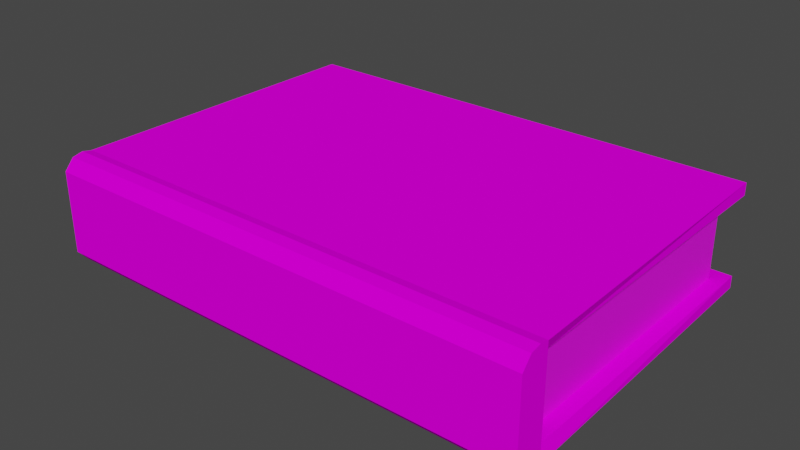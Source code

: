 # Source: book_2.blend  (saved by Blender 3.5.10; exported with 4.5.12 LTS)
import bpy
from mathutils import Matrix  # noqa: F401  (used for matrix-valued properties, if any)

bpy.ops.wm.read_factory_settings(use_empty=True)
scene = bpy.context.scene
scene.name = 'Scene'

# ---- collections
col_collection = bpy.data.collections.new('Collection'); scene.collection.children.link(col_collection)

# ---- images (referenced by path relative to the original .blend; pixels are not part of the script)
import os
ASSET_DIR = os.environ.get("B2B_ASSET_DIR", "")  # directory of the original .blend (textures are referenced by path, not embedded)
HERE = os.path.dirname(os.path.abspath(__file__))  # packed textures are extracted next to this script under _unpacked/

def load_image(name, relpath, width, height, colorspace="sRGB"):
    """Load a texture the original file referenced (path relative to the .blend, or extracted next to this script)."""
    p = next((c for c in (os.path.join(HERE, relpath), os.path.join(ASSET_DIR, relpath)) if relpath and os.path.exists(c)), "")
    if p:
        img = bpy.data.images.load(p, check_existing=True)
        img.name = name
    else:  # same state as the original file: an image datablock whose file is absent (Cycles renders it pink)
        img = bpy.data.images.new(name, width, height)
        img.source = "FILE"
        img.filepath = "//" + (relpath or name)
    img.colorspace_settings.name = colorspace
    return img
img_book_2_texture_jpg = load_image('book_2_texture.jpg', 'book_2_texture.jpg', 1024, 1024, 'sRGB')
img_book_papers_texture_jpg = load_image('book_papers_texture.jpg', 'book_papers_texture.jpg', 1024, 1024, 'sRGB')

# ---- materials (node trees are filled in below, after node groups)
mat_material_001 = bpy.data.materials.new('Material.001')
mat_material_001.use_transparent_shadow = False
mat_material_002 = bpy.data.materials.new('Material.002')
mat_material_002.use_transparent_shadow = False

# ---- material node trees
mat_material_001.use_nodes = True; mat_material_001.node_tree.nodes.clear()
_N = mat_material_001.node_tree.nodes; _L = mat_material_001.node_tree.links
n0 = _N.new('ShaderNodeBsdfPrincipled'); n0.name = 'Principled BSDF'; n0.location = (10, 300)
n0.distribution = 'GGX'
n0.subsurface_method = 'RANDOM_WALK_SKIN'
n0.inputs[3].default_value = 1.45
n0.inputs[13].default_value = 0.0
n0.inputs[27].default_value = (0.0, 0.0, 0.0, 1.0)
n0.inputs[28].default_value = 1.0
n1 = _N.new('ShaderNodeOutputMaterial'); n1.name = 'Material Output'; n1.location = (300, 300)
n2 = _N.new('ShaderNodeTexImage'); n2.name = 'Image Texture'; n2.location = (-392, 191)
n2.image = img_book_2_texture_jpg
_L.new(n0.outputs[0], n1.inputs[0])
_L.new(n2.outputs[0], n0.inputs[0])
n1.is_active_output = True
mat_material_002.use_nodes = True; mat_material_002.node_tree.nodes.clear()
_N = mat_material_002.node_tree.nodes; _L = mat_material_002.node_tree.links
n0 = _N.new('ShaderNodeBsdfPrincipled'); n0.name = 'Principled BSDF'; n0.location = (10, 300)
n0.distribution = 'GGX'
n0.subsurface_method = 'RANDOM_WALK_SKIN'
n0.inputs[3].default_value = 1.45
n0.inputs[27].default_value = (0.0, 0.0, 0.0, 1.0)
n0.inputs[28].default_value = 1.0
n1 = _N.new('ShaderNodeOutputMaterial'); n1.name = 'Material Output'; n1.location = (300, 300)
n2 = _N.new('ShaderNodeTexImage'); n2.name = 'Image Texture'; n2.location = (-323, 245)
n2.image = img_book_papers_texture_jpg
_L.new(n0.outputs[0], n1.inputs[0])
_L.new(n2.outputs[0], n0.inputs[0])
n1.is_active_output = True

# ---- world
world_world = bpy.data.worlds.new('World'); scene.world = world_world
world_world.use_nodes = True; world_world.node_tree.nodes.clear()
_N = world_world.node_tree.nodes; _L = world_world.node_tree.links
n0 = _N.new('ShaderNodeOutputWorld'); n0.name = 'World Output'; n0.location = (300, 300)
n1 = _N.new('ShaderNodeBackground'); n1.name = 'Background'; n1.location = (10, 300)
n1.inputs[0].default_value = (0.05088, 0.05088, 0.05088, 1.0)
_L.new(n1.outputs[0], n0.inputs[0])
n0.is_active_output = True
world_world.color = (0.05088, 0.05088, 0.05088)
world_world.use_sun_shadow = False
world_world.sun_shadow_jitter_overblur = 0.0

# ---- meshes
me_cube_001 = bpy.data.meshes.new('Cube.001')
me_cube_001.from_pydata([(-1.0, -0.8942, -0.7656), (-1.0, -0.8942, 0.7656), (-1.0, 1.0, -0.7656), (-1.0, 1.0, 0.7656), (1.0, -0.8942, -0.7656), (1.0, -0.8942, 0.7656), (1.0, 1.0, -0.7656), (1.0, 1.0, 0.7656), (-1.0, 1.0, -1.0), (-1.02, -0.9391, -1.0), (-1.02, -0.9391, 1.0), (-1.0, 1.0, 1.0), (1.0, 1.0, -1.0), (1.0, 1.0, 1.0), (1.02, -0.9391, -1.0), (1.02, -0.9391, 1.0), (-0.9423, 0.8932, 0.7656), (-0.9423, 0.8932, -0.7656), (0.9423, 0.8932, 0.7656), (0.9423, 0.8932, -0.7656), (-0.9423, -0.8939, -0.7656), (-0.9423, -0.8939, 0.7656), (0.9423, -0.8939, -0.7656), (0.9423, -0.8939, 0.7656), (-1.02, -0.9982, -1.04), (-1.02, -0.9982, 1.04), (1.02, -0.9982, 1.04), (1.02, -0.9982, -1.04), (-1.02, -1.063, -0.998), (-1.02, -1.063, 0.998), (1.02, -1.063, 0.998), (1.02, -1.063, -0.998), (-1.02, -1.122, -0.7852), (-1.02, -1.122, 0.7852), (1.02, -1.122, 0.7852), (1.02, -1.122, -0.7852)], [], [(6, 2, 17, 19), (4, 6, 19, 22), (5, 4, 22, 23), (15, 10, 25, 26), (8, 12, 14, 9), (13, 11, 10, 15), (0, 2, 8, 9), (1, 0, 9, 10), (3, 1, 10, 11), (2, 6, 12, 8), (7, 3, 11, 13), (6, 4, 14, 12), (5, 7, 13, 15), (4, 5, 15, 14), (20, 21, 16, 17), (17, 16, 18, 19), (19, 18, 23, 22), (0, 1, 21, 20), (7, 5, 23, 18), (3, 7, 18, 16), (1, 3, 16, 21), (2, 0, 20, 17), (24, 27, 31, 28), (14, 15, 26, 27), (10, 9, 24, 25), (9, 14, 27, 24), (30, 29, 33, 34), (25, 24, 28, 29), (26, 25, 29, 30), (27, 26, 30, 31), (35, 34, 33, 32), (31, 30, 34, 35), (28, 31, 35, 32), (29, 28, 32, 33)])
me_cube_001.polygons.foreach_set('material_index', [0, 0, 0, 0, 0, 0, 0, 0, 0, 0, 0, 0, 0, 0, 1, 1, 1, 0, 0, 0, 0, 0, 0, 0, 0, 0, 0, 0, 0, 0, 0, 0, 0, 0])
_uv = me_cube_001.uv_layers.new(name='UVMap')
_uv.uv.foreach_set('vector', [0.8937, 1.695e-07, 0.8937, 0.4409, 0.8785, 0.4282, 0.8785, 0.01272, 0.9352, 0.4185, 0.9352, 0.0008671, 0.9434, 0.02441, 0.9434, 0.4184, 0.9679, 0.1034, 0.9679, 0.4409, 0.9597, 0.4409, 0.9597, 0.1034, 0.4315, 0.2683, 0.4315, 0.7179, 0.4213, 0.7179, 0.4213, 0.2683, 0.4388, 0.03691, 0.4388, 0.9663, 0.02206, 0.9754, 0.02206, 0.02778, 0.9946, 0.01159, 0.9946, 0.9938, 0.5552, 0.9889, 0.5552, 0.0106, 0.0, 0.8672, 0.000112, 0.4496, 0.03359, 0.4496, 0.03359, 0.8771, 0.3364, 0.4296, 0.3364, 0.09205, 0.3434, 0.04037, 0.3434, 0.4813, 0.8451, 0.8684, 0.845, 0.4509, 0.8786, 0.4409, 0.8786, 0.8684, 0.8114, 0.4409, 0.8114, 2.826e-08, 0.8449, 0.0, 0.8449, 0.4409, 0.778, 0.4409, 0.778, 0.0, 0.8114, 0.0, 0.8114, 0.4409, 0.845, 0.4409, 0.8449, 0.02332, 0.8785, 0.01337, 0.8785, 0.4409, 0.8114, 0.8585, 0.8115, 0.4409, 0.845, 0.4409, 0.845, 0.8684, 0.3294, 0.4296, 0.3294, 0.09205, 0.3364, 0.04037, 0.3364, 0.4813, 0.8824, 0.4496, 0.8824, 0.7871, 0.6272, 0.7871, 0.6272, 0.4496, 0.5459, 0.4496, 0.5459, 0.7871, 0.2769, 0.7871, 0.2769, 0.4496, 0.3243, 0.456, 0.3243, 0.7838, 0.0616, 0.7838, 0.0616, 0.456, 0.9761, 0.1034, 0.9761, 0.4409, 0.9679, 0.4409, 0.9679, 0.1034, 0.9187, 0.0008674, 0.9187, 0.4185, 0.9105, 0.4184, 0.9105, 0.02441, 0.04883, 0.4496, 0.04883, 0.8905, 0.03359, 0.8778, 0.03359, 0.4623, 0.927, 0.0008674, 0.927, 0.4185, 0.9187, 0.3949, 0.9187, 0.0009279, 0.927, 0.4185, 0.927, 0.0008671, 0.9352, 0.0009276, 0.9352, 0.3949, 0.3993, 0.7179, 0.3993, 0.2683, 0.4103, 0.2683, 0.4103, 0.7179, 0.3668, 0.9309, 0.3668, 0.49, 0.3753, 0.4813, 0.3753, 0.9396, 0.3753, 0.9309, 0.3753, 0.49, 0.3837, 0.4813, 0.3837, 0.9396, 0.4514, 0.02909, 0.4514, 0.979, 0.4413, 0.979, 0.4413, 0.02909, 0.5533, 0.9629, 0.5533, 0.0451, 0.5719, 0.0451, 0.5719, 0.9629, 0.2169, 0.4525, 0.2169, 0.9108, 0.2076, 0.9017, 0.2076, 0.4616, 0.4103, 0.7179, 0.4103, 0.2683, 0.4213, 0.2683, 0.4213, 0.7179, 0.3668, 0.4813, 0.3668, 0.9396, 0.3576, 0.9305, 0.3576, 0.4904, 0.5484, 0.9815, 0.4578, 0.9815, 0.4578, 0.01282, 0.5484, 0.01282, 0.2942, 0.04124, 0.2942, 0.4813, 0.2858, 0.4344, 0.2858, 0.08815, 0.3678, 0.7179, 0.3678, 0.2683, 0.3993, 0.2683, 0.3993, 0.7179, 0.2858, 0.04037, 0.2858, 0.4804, 0.2774, 0.4335, 0.2774, 0.08728])
me_cube_001.materials.append(mat_material_001)
me_cube_001.materials.append(mat_material_002)
me_cube_001.update()

# ---- objects
ob_cube = bpy.data.objects.new('Cube', me_cube_001)

# ---- transforms, parenting, visibility, modifiers, constraints
ob_cube.location = (0.0, 0.0, 0.0)
ob_cube.scale = (1.0, 0.6736, 0.2153)

# ---- collection membership
col_collection.objects.link(ob_cube)

# ---- scene / render settings (as saved in the file)
scene.frame_start = 1; scene.frame_end = 250; scene.frame_set(1)
scene.render.engine = 'BLENDER_EEVEE_NEXT'
scene.cycles.sampling_pattern = 'TABULATED_SOBOL'
scene.view_settings.view_transform = 'Filmic'
bpy.context.view_layer.update()

# ---- added for rendering (the .blend has no active camera and no usable light): camera, sun
cam_auto = bpy.data.cameras.new('AutoCamera')
cam_auto.lens = 50.0
cam_auto.sensor_width = 36.0
cam_auto.clip_end = 1000.0
ob_auto_camera = bpy.data.objects.new('AutoCamera', cam_auto)
scene.collection.objects.link(ob_auto_camera)
ob_auto_camera.location = (2.34104, -2.85032, 1.87283)
ob_auto_camera.rotation_euler = (1.09748, -7.21219e-08, 0.694738)
scene.camera = ob_auto_camera
light_auto_sun = bpy.data.lights.new('AutoSun', 'SUN')
light_auto_sun.energy = 3.0
light_auto_sun.angle = 0.0523599
ob_auto_sun = bpy.data.objects.new('AutoSun', light_auto_sun)
scene.collection.objects.link(ob_auto_sun)
ob_auto_sun.rotation_euler = (0.872665, 0.174533, 0.523599)
bpy.context.view_layer.update()
